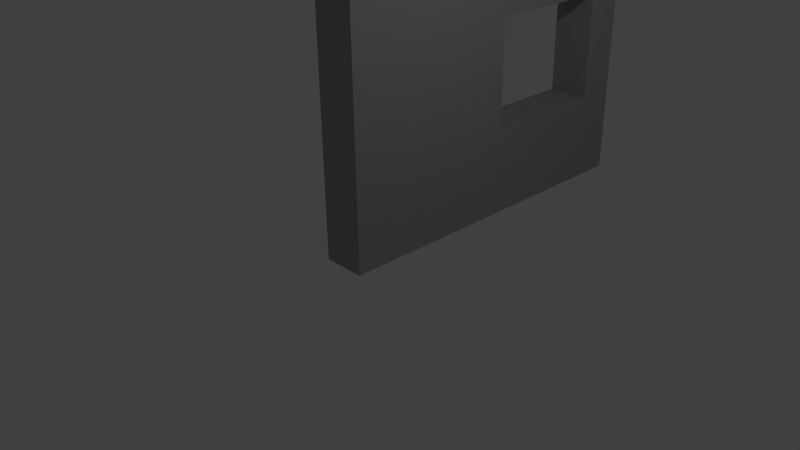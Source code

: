 # Source: WallDoorWindow.blend  (saved by Blender 2.71.0; exported with 4.5.12 LTS)
import bpy
from mathutils import Matrix  # noqa: F401  (used for matrix-valued properties, if any)

bpy.ops.wm.read_factory_settings(use_empty=True)
scene = bpy.context.scene
scene.name = 'Scene'

# ---- collections
col_collection_1 = bpy.data.collections.new('Collection 1'); scene.collection.children.link(col_collection_1)

# ---- materials (node trees are filled in below, after node groups)
mat_wall_side = bpy.data.materials.new('wall.side')
mat_wall_side.alpha_threshold = 0.0
mat_wall_side.use_transparent_shadow = False
mat_wall_side.diffuse_color = (0.3588, 0.3588, 0.3588, 1.0)
mat_wall_side.roughness = 0.5
mat_wall_side.line_color = (0.0, 0.0, 0.0, 1.0)
mat_wall_corner = bpy.data.materials.new('wall.corner')
mat_wall_corner.alpha_threshold = 0.0
mat_wall_corner.use_transparent_shadow = False
mat_wall_corner.roughness = 0.5
mat_wall_corner.line_color = (0.0, 0.0, 0.0, 1.0)

# ---- material node trees

# ---- world
world_world = bpy.data.worlds.new('World'); scene.world = world_world
world_world.color = (0.05088, 0.05088, 0.05088)
world_world.use_sun_shadow = False
world_world.sun_shadow_jitter_overblur = 0.0
world_world.cycles.sampling_method = 'MANUAL'
world_world.cycles.sample_map_resolution = 256

# ---- cameras
cam_camera = bpy.data.cameras.new('Camera')
cam_camera.clip_end = 100.0
cam_camera.lens = 35.0
cam_camera.sensor_width = 32.0
cam_camera.sensor_height = 18.0
cam_camera.ortho_scale = 7.314
cam_camera.dof.focus_distance = 0.0
cam_camera.dof.aperture_fstop = 128.0

# ---- lights
light_lamp = bpy.data.lights.new('Lamp', 'POINT')
light_lamp.transmission_factor = 0.0
light_lamp.cutoff_distance = 30.0
light_lamp.energy = 100.0
light_lamp.shadow_buffer_clip_start = 1.001
light_lamp.shadow_soft_size = 0.1
light_lamp.shadow_maximum_resolution = 0.006
light_lamp.use_absolute_resolution = True
light_lamp.cycles.use_multiple_importance_sampling = False

# ---- meshes
me_cube = bpy.data.meshes.new('Cube')
me_cube.from_pydata([(0.3, 0.5, 0.0), (-0.3, 0.5, 0.0), (0.3, 0.5, 4.0), (-0.3, 0.5, 4.0), (0.3, 4.5, 2.384e-07), (-0.3, 4.5, 2.384e-07), (0.3, 4.5, 4.0), (-0.3, 4.5, 4.0), (0.3, -0.5, 0.0), (-0.3, -0.5, 0.0), (0.3, -0.5, 4.0), (-0.3, -0.5, 4.0), (0.3, 2.059, 1.247), (-0.3, 2.059, 1.247), (0.3, 2.059, 2.753), (-0.3, 2.059, 2.753), (0.3, 3.941, 1.247), (-0.3, 3.941, 1.247), (0.3, 3.941, 2.753), (-0.3, 3.941, 2.753), (0.3, 4.5, 3.0), (-0.3, 4.5, 3.0), (0.3, 5.5, 4.0), (-0.3, 5.5, 4.0), (0.3, 5.5, 3.0), (-0.3, 5.5, 3.0)], [], [(1, 0, 8, 9), (20, 4, 5, 21), (0, 4, 16, 12), (5, 1, 13, 17), (8, 10, 11, 9), (2, 3, 11, 10), (3, 1, 9, 11), (0, 2, 10, 8), (14, 12, 13, 15), (12, 16, 17, 13), (6, 2, 14, 18), (7, 21, 5, 17, 19), (4, 20, 6, 18, 16), (1, 3, 15, 13), (3, 7, 19, 15), (2, 0, 12, 14), (19, 18, 14, 15), (18, 19, 17, 16), (7, 6, 22, 23), (0, 1, 5, 4), (3, 2, 6, 7), (22, 24, 25, 23), (20, 21, 25, 24), (21, 7, 23, 25), (6, 20, 24, 22)])
me_cube.materials.append(mat_wall_side)
me_cube.materials.append(mat_wall_corner)
me_cube.use_remesh_preserve_volume = False
me_cube.use_remesh_preserve_attributes = False
me_cube.use_mirror_vertex_groups = False
me_cube.update()
arm_armature = bpy.data.armatures.new('Armature')  # bones are not reproduced

# ---- objects
ob_armature = bpy.data.objects.new('Armature', arm_armature)
ob_cube = bpy.data.objects.new('Cube', me_cube)
ob_lamp = bpy.data.objects.new('Lamp', light_lamp)
ob_camera = bpy.data.objects.new('Camera', cam_camera)

# ---- transforms, parenting, visibility, modifiers, constraints
ob_armature.location = (0.0, 3.032, 1.517)
ob_armature.lineart.crease_threshold = 0.0
ob_cube.parent = ob_armature
ob_cube.matrix_parent_inverse = Matrix(((1.0, 0.0, 0.0, -0.0), (0.0, 1.0, 0.0, -3.032), (0.0, 0.0, 1.0, -1.517), (0.0, 0.0, 0.0, 1.0)))
ob_cube.location = (0.0, 0.0, 0.0)
ob_cube.lock_rotations_4d = False
ob_cube.empty_display_type = 'ARROWS'
ob_cube.lineart.crease_threshold = 0.0
_vg = ob_cube.vertex_groups.new(name='Bone')
for _i, _w in zip([0, 1, 2, 3, 4, 5, 6, 7, 8, 9, 10, 11, 12, 13, 14, 15, 16, 17, 18, 19, 20, 21, 22, 23, 24, 25], [1.0, 0.999, 1.0, 0.985, 1.0, 1.0, 0.9993, 0.9993, 1.0, 1.0, 0.9713, 1.0, 2.403e-09, 2.945e-05, 2.814e-06, 0.008255, 2.715e-07, 4.598e-09, 0.05672, 0.0002082, 0.9996, 0.9997, 0.9993, 0.9993, 0.9996, 0.9997]): _vg.add([_i], _w, 'REPLACE')
_vg = ob_cube.vertex_groups.new(name='Bone.001')
for _i, _w in zip([0, 1, 2, 3, 4, 5, 6, 7, 8, 9, 10, 11, 12, 13, 14, 15, 16, 17, 18, 19, 20, 21, 22, 23, 24, 25], [3.041e-05, 1.226e-05, 0.0004212, 0.001613, 7.207e-09, 0.01645, 0.0, 1.364e-07, 0.0001028, 0.002757, 0.01772, 0.001485, 1.0, 1.0, 1.0, 1.0, 1.0, 1.0, 1.0, 1.0, 3.604e-09, 0.008225, 0.0, 1.364e-07, 3.604e-09, 0.008225]): _vg.add([_i], _w, 'REPLACE')
_m = ob_cube.modifiers.new('Armature', 'ARMATURE')
_m.object = ob_armature
ob_lamp.location = (4.076, 1.005, 5.904)
ob_lamp.rotation_euler = (0.6503, 0.05522, 1.866)
ob_lamp.lock_rotations_4d = False
ob_lamp.empty_display_type = 'ARROWS'
ob_lamp.color = (0.0, 0.0, 0.0, 0.0)
ob_lamp.lineart.crease_threshold = 0.0
ob_camera.location = (7.481, -6.508, 5.344)
ob_camera.rotation_euler = (1.109, 0.01082, 0.8149)
ob_camera.lock_rotations_4d = False
ob_camera.empty_display_type = 'ARROWS'
ob_camera.color = (0.0, 0.0, 0.0, 0.0)
ob_camera.display_type = 'WIRE'
ob_camera.lineart.crease_threshold = 0.0

# ---- collection membership
col_collection_1.objects.link(ob_armature)
col_collection_1.objects.link(ob_cube)
col_collection_1.objects.link(ob_lamp)
col_collection_1.objects.link(ob_camera)

# ---- scene / render settings (as saved in the file)
scene.camera = ob_camera
scene.frame_start = 1; scene.frame_end = 250; scene.frame_set(1)
scene.render.engine = 'BLENDER_EEVEE_NEXT'
scene.render.resolution_percentage = 50
scene.render.dither_intensity = 0.0
scene.cycles.use_denoising = False
scene.cycles.samples = 10
scene.cycles.sampling_pattern = 'TABULATED_SOBOL'
scene.cycles.light_sampling_threshold = 0.0
scene.cycles.use_adaptive_sampling = False
scene.cycles.use_light_tree = False
scene.cycles.blur_glossy = 0.0
scene.cycles.volume_bounces = 1
scene.cycles.pixel_filter_type = 'GAUSSIAN'
scene.cycles.sample_clamp_indirect = 0.0
scene.view_settings.view_transform = 'Standard'
bpy.context.view_layer.update()
